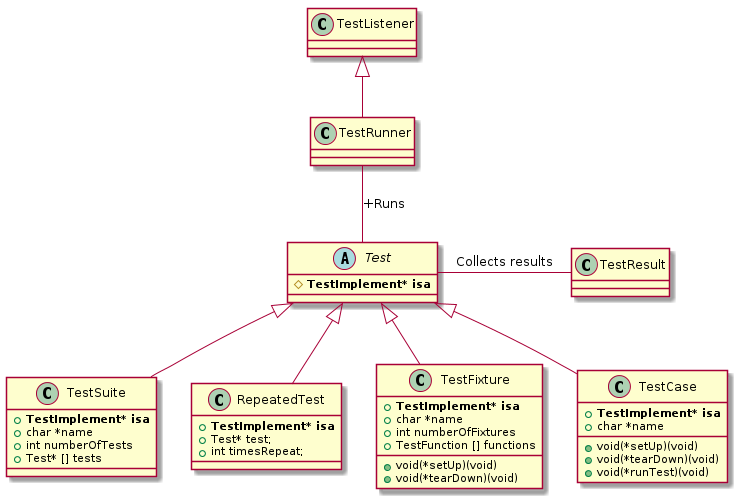

The diagram above was rendered by PlantUML. Its source (embedded in the PNG):
@startuml

abstract Test {
   # <b>TestImplement* isa</b>
}
class TestSuite {
   + <b>TestImplement* isa</b>
        + char *name
        + int numberOfTests
        + Test* [] tests
}
class RepeatedTest {
   + <b>TestImplement* isa</b>
        + Test* test;
        + int timesRepeat;
}
class TestFixture {
   + <b>TestImplement* isa</b>
        + char *name
        + void(*setUp)(void)
        + void(*tearDown)(void)
        + int numberOfFixtures
        + TestFunction [] functions
}
class TestCase {
   + <b>TestImplement* isa</b>
        + char *name
        + void(*setUp)(void)
        + void(*tearDown)(void)
        + void(*runTest)(void)
}

TestListener <|-- TestRunner
TestRunner -- Test: +Runs
Test - TestResult: Collects results
Test <|-- TestSuite
Test <|-- RepeatedTest
Test <|-- TestFixture
Test <|-- TestCase
@enduml